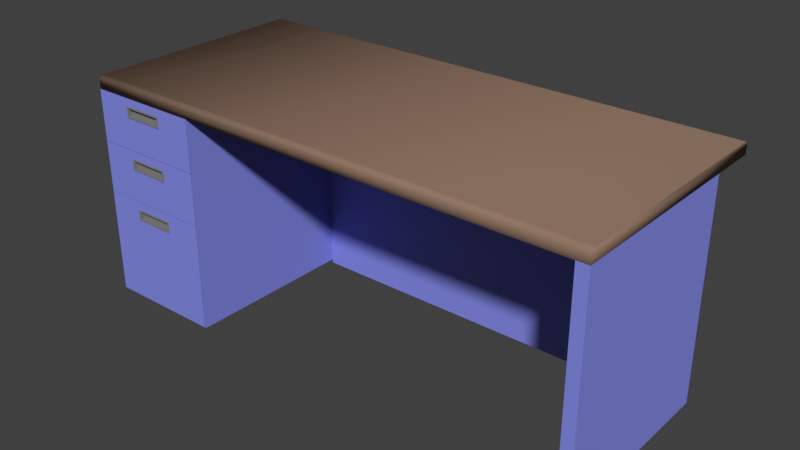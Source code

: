 # Source: WoodAndBlueMetalDesk.blend  (saved by Blender 2.79.0; exported with 4.5.12 LTS)
import bpy
from mathutils import Matrix  # noqa: F401  (used for matrix-valued properties, if any)

bpy.ops.wm.read_factory_settings(use_empty=True)
scene = bpy.context.scene
scene.name = 'Scene'

# ---- collections
col_collection_1 = bpy.data.collections.new('Collection 1'); scene.collection.children.link(col_collection_1)

# ---- materials (node trees are filled in below, after node groups)
mat_blue_metal = bpy.data.materials.new('Blue Metal')
mat_blue_metal.alpha_threshold = 0.0
mat_blue_metal.use_transparent_shadow = False
mat_blue_metal.diffuse_color = (0.2438, 0.2641, 0.8, 1.0)
mat_blue_metal.roughness = 0.5
mat_plastic_handle = bpy.data.materials.new('Plastic Handle')
mat_plastic_handle.alpha_threshold = 0.0
mat_plastic_handle.use_transparent_shadow = False
mat_plastic_handle.diffuse_color = (0.2266, 0.2266, 0.2266, 1.0)
mat_plastic_handle.roughness = 0.5
mat_wooden_top = bpy.data.materials.new('Wooden Top')
mat_wooden_top.alpha_threshold = 0.0
mat_wooden_top.use_transparent_shadow = False
mat_wooden_top.diffuse_color = (0.2883, 0.1841, 0.1319, 1.0)
mat_wooden_top.roughness = 0.5

# ---- material node trees

# ---- world
world_world = bpy.data.worlds.new('World'); scene.world = world_world
world_world.color = (0.05088, 0.05088, 0.05088)
world_world.use_sun_shadow = False
world_world.sun_shadow_jitter_overblur = 0.0
world_world.cycles.sampling_method = 'MANUAL'

# ---- meshes
me_cube_003 = bpy.data.meshes.new('Cube.003')
me_cube_003.from_pydata([(31.5, -15.0, 0.0), (33.0, -15.0, 0.0), (31.5, -15.0, 27.4), (33.0, -15.0, 27.4), (31.5, 7.5, 0.0), (33.0, 7.5, 0.0), (31.5, 7.5, 27.4), (33.0, 7.5, 27.4), (31.5, 9.0, 0.0), (33.0, 9.0, 0.0), (31.5, 9.0, 27.4), (33.0, 9.0, 27.4), (-18.0, 7.5, 0.0), (-18.0, 7.5, 27.4), (-18.0, 9.0, 0.0), (-18.0, 9.0, 27.4)], [], [(0, 1, 3, 2), (4, 8, 9, 5), (3, 7, 6, 2), (0, 4, 5, 1), (1, 5, 7, 3), (2, 6, 4, 0), (8, 10, 11, 9), (5, 9, 11, 7), (8, 14, 15, 10), (7, 11, 10, 6), (10, 15, 13, 6), (4, 12, 14, 8), (6, 13, 12, 4)])
me_cube_003.materials.append(mat_blue_metal)
me_cube_003.use_remesh_preserve_volume = False
me_cube_003.use_remesh_preserve_attributes = False
me_cube_003.use_mirror_vertex_groups = False
me_cube_003.update()
me_cube_002 = bpy.data.meshes.new('Cube.002')
me_cube_002.from_pydata([(-18.0, 7.5, 0.0), (-18.0, 7.5, 27.4), (-18.0, 9.0, 0.0), (-18.0, 9.0, 27.4)], [], [(1, 0, 2, 3)])
me_cube_002.materials.append(mat_blue_metal)
me_cube_002.use_remesh_preserve_volume = False
me_cube_002.use_remesh_preserve_attributes = False
me_cube_002.use_mirror_vertex_groups = False
me_cube_002.update()
me_cube_001 = bpy.data.meshes.new('Cube.001')
me_cube_001.from_pydata([(-33.0, 9.0, 0.5), (-33.0, 9.0, 27.4), (-33.0, -14.8, 0.5), (-33.0, -14.8, 27.4), (-18.0, 9.0, 0.5), (-18.0, 9.0, 27.4), (-18.0, -14.8, 0.5), (-18.0, -14.8, 27.4), (-32.9, -14.8, 0.5), (-32.9, -14.8, 27.4), (-32.9, 9.0, 0.5), (-32.9, 9.0, 27.4), (-18.1, -14.8, 27.4), (-18.1, 9.0, 0.5), (-18.1, -14.8, 0.5), (-18.1, 9.0, 27.4), (-33.0, 9.0, 27.3), (-33.0, -14.8, 27.3), (-18.0, -14.8, 27.3), (-18.0, 9.0, 27.3), (-32.9, 9.0, 27.3), (-32.9, -14.8, 27.3), (-18.1, 9.0, 27.3), (-18.1, -14.8, 27.3), (-33.0, -14.8, 0.6), (-18.0, -14.8, 0.6), (-18.0, 9.0, 0.6), (-33.0, 9.0, 0.6), (-32.9, 9.0, 0.6), (-32.9, -14.8, 0.6), (-18.1, 9.0, 0.6), (-18.1, -14.8, 0.6), (-32.9, 8.9, 27.3), (-18.1, 8.9, 27.3), (-32.9, 8.9, 0.6), (-18.1, 8.9, 0.6), (-33.0, -14.83, 20.9), (-18.0, -14.83, 20.9), (-33.0, -14.83, 27.4), (-18.0, -14.83, 27.4), (-33.0, -15.03, 20.9), (-18.0, -15.03, 20.9), (-33.0, -15.03, 27.4), (-18.0, -15.03, 27.4), (-33.0, -14.83, 26.24), (-18.0, -14.83, 26.24), (-33.0, -15.03, 26.24), (-18.0, -15.03, 26.24), (-33.0, -14.83, 25.24), (-33.0, -15.03, 25.24), (-18.0, -14.83, 25.24), (-18.0, -15.03, 25.24), (-28.0, -14.83, 20.9), (-28.0, -14.83, 27.4), (-28.0, -15.03, 20.9), (-28.0, -15.03, 27.4), (-28.0, -14.83, 26.24), (-28.0, -14.83, 25.24), (-23.0, -14.83, 20.9), (-23.0, -15.03, 20.9), (-23.0, -14.83, 26.24), (-23.0, -14.83, 25.24), (-23.0, -14.83, 27.4), (-23.0, -15.03, 27.4), (-28.0, -14.63, 26.24), (-28.0, -14.63, 25.24), (-23.0, -14.63, 26.24), (-23.0, -14.63, 25.24), (-28.2, -14.83, 27.4), (-28.2, -15.03, 27.4), (-28.2, -15.03, 26.24), (-28.2, -15.03, 25.24), (-28.2, -14.83, 20.9), (-28.2, -15.03, 20.9), (-28.2, -14.83, 26.24), (-28.2, -14.83, 25.24), (-18.0, -14.83, 26.44), (-18.0, -15.03, 26.44), (-33.0, -14.83, 26.44), (-33.0, -15.03, 26.44), (-28.0, -15.03, 26.44), (-28.0, -14.83, 26.44), (-23.0, -15.03, 26.44), (-23.0, -14.83, 26.44), (-28.2, -14.83, 26.44), (-28.2, -15.03, 26.44), (-33.0, -14.83, 25.04), (-33.0, -15.03, 25.04), (-18.0, -14.83, 25.04), (-18.0, -15.03, 25.04), (-28.0, -15.03, 25.04), (-28.0, -14.83, 25.04), (-23.0, -15.03, 25.04), (-23.0, -14.83, 25.04), (-28.2, -14.83, 25.04), (-28.2, -15.03, 25.04), (-22.8, -14.83, 20.9), (-22.8, -15.03, 20.9), (-22.8, -14.83, 26.24), (-22.8, -14.83, 25.24), (-22.8, -14.83, 27.4), (-22.8, -15.03, 27.4), (-22.8, -15.03, 26.24), (-22.8, -15.03, 25.24), (-22.8, -15.03, 26.44), (-22.8, -14.83, 26.44), (-22.8, -15.03, 25.04), (-22.8, -14.83, 25.04), (-28.0, -15.13, 26.24), (-28.0, -15.13, 25.24), (-23.0, -15.13, 26.24), (-23.0, -15.13, 25.24), (-28.2, -15.13, 26.24), (-28.2, -15.13, 25.24), (-28.0, -15.13, 26.44), (-23.0, -15.13, 26.44), (-28.2, -15.13, 26.44), (-28.0, -15.13, 25.04), (-23.0, -15.13, 25.04), (-28.2, -15.13, 25.04), (-22.8, -15.13, 26.24), (-22.8, -15.13, 25.24), (-22.8, -15.13, 26.44), (-22.8, -15.13, 25.04), (-33.0, -14.83, 14.3), (-18.0, -14.83, 14.3), (-33.0, -14.83, 20.8), (-18.0, -14.83, 20.8), (-33.0, -15.03, 14.3), (-18.0, -15.03, 14.3), (-33.0, -15.03, 20.8), (-18.0, -15.03, 20.8), (-33.0, -14.83, 19.64), (-18.0, -14.83, 19.64), (-33.0, -15.03, 19.64), (-18.0, -15.03, 19.64), (-33.0, -14.83, 18.64), (-33.0, -15.03, 18.64), (-18.0, -14.83, 18.64), (-18.0, -15.03, 18.64), (-28.0, -14.83, 14.3), (-28.0, -14.83, 20.8), (-28.0, -15.03, 14.3), (-28.0, -15.03, 20.8), (-28.0, -14.83, 19.64), (-28.0, -14.83, 18.64), (-23.0, -14.83, 14.3), (-23.0, -15.03, 14.3), (-23.0, -14.83, 19.64), (-23.0, -14.83, 18.64), (-23.0, -14.83, 20.8), (-23.0, -15.03, 20.8), (-28.0, -14.63, 19.64), (-28.0, -14.63, 18.64), (-23.0, -14.63, 19.64), (-23.0, -14.63, 18.64), (-28.2, -14.83, 20.8), (-28.2, -15.03, 20.8), (-28.2, -15.03, 19.64), (-28.2, -15.03, 18.64), (-28.2, -14.83, 14.3), (-28.2, -15.03, 14.3), (-28.2, -14.83, 19.64), (-28.2, -14.83, 18.64), (-18.0, -14.83, 19.84), (-18.0, -15.03, 19.84), (-33.0, -14.83, 19.84), (-33.0, -15.03, 19.84), (-28.0, -15.03, 19.84), (-28.0, -14.83, 19.84), (-23.0, -15.03, 19.84), (-23.0, -14.83, 19.84), (-28.2, -14.83, 19.84), (-28.2, -15.03, 19.84), (-33.0, -14.83, 18.44), (-33.0, -15.03, 18.44), (-18.0, -14.83, 18.44), (-18.0, -15.03, 18.44), (-28.0, -15.03, 18.44), (-28.0, -14.83, 18.44), (-23.0, -15.03, 18.44), (-23.0, -14.83, 18.44), (-28.2, -14.83, 18.44), (-28.2, -15.03, 18.44), (-22.8, -14.83, 14.3), (-22.8, -15.03, 14.3), (-22.8, -14.83, 19.64), (-22.8, -14.83, 18.64), (-22.8, -14.83, 20.8), (-22.8, -15.03, 20.8), (-22.8, -15.03, 19.64), (-22.8, -15.03, 18.64), (-22.8, -15.03, 19.84), (-22.8, -14.83, 19.84), (-22.8, -15.03, 18.44), (-22.8, -14.83, 18.44), (-28.0, -15.13, 19.64), (-28.0, -15.13, 18.64), (-23.0, -15.13, 19.64), (-23.0, -15.13, 18.64), (-28.2, -15.13, 19.64), (-28.2, -15.13, 18.64), (-28.0, -15.13, 19.84), (-23.0, -15.13, 19.84), (-28.2, -15.13, 19.84), (-28.0, -15.13, 18.44), (-23.0, -15.13, 18.44), (-28.2, -15.13, 18.44), (-22.8, -15.13, 19.64), (-22.8, -15.13, 18.64), (-22.8, -15.13, 19.84), (-22.8, -15.13, 18.44), (-33.0, -14.83, 0.7038), (-18.0, -14.83, 0.7038), (-33.0, -14.83, 14.2), (-18.0, -14.83, 14.2), (-33.0, -15.03, 0.7038), (-18.0, -15.03, 0.7038), (-33.0, -15.03, 14.2), (-18.0, -15.03, 14.2), (-33.0, -14.83, 13.04), (-18.0, -14.83, 13.04), (-33.0, -15.03, 13.04), (-18.0, -15.03, 13.04), (-33.0, -14.83, 12.04), (-33.0, -15.03, 12.04), (-18.0, -14.83, 12.04), (-18.0, -15.03, 12.04), (-28.0, -14.83, 0.7038), (-28.0, -14.83, 14.2), (-28.0, -15.03, 0.7038), (-28.0, -15.03, 14.2), (-28.0, -14.83, 13.04), (-28.0, -14.83, 12.04), (-23.0, -14.83, 0.7038), (-23.0, -15.03, 0.7038), (-23.0, -14.83, 13.04), (-23.0, -14.83, 12.04), (-23.0, -14.83, 14.2), (-23.0, -15.03, 14.2), (-28.0, -14.63, 13.04), (-28.0, -14.63, 12.04), (-23.0, -14.63, 13.04), (-23.0, -14.63, 12.04), (-28.2, -14.83, 14.2), (-28.2, -15.03, 14.2), (-28.2, -15.03, 13.04), (-28.2, -15.03, 12.04), (-28.2, -14.83, 0.7038), (-28.2, -15.03, 0.7038), (-28.2, -14.83, 13.04), (-28.2, -14.83, 12.04), (-18.0, -14.83, 13.24), (-18.0, -15.03, 13.24), (-33.0, -14.83, 13.24), (-33.0, -15.03, 13.24), (-28.0, -15.03, 13.24), (-28.0, -14.83, 13.24), (-23.0, -15.03, 13.24), (-23.0, -14.83, 13.24), (-28.2, -14.83, 13.24), (-28.2, -15.03, 13.24), (-33.0, -14.83, 11.84), (-33.0, -15.03, 11.84), (-18.0, -14.83, 11.84), (-18.0, -15.03, 11.84), (-28.0, -15.03, 11.84), (-28.0, -14.83, 11.84), (-23.0, -15.03, 11.84), (-23.0, -14.83, 11.84), (-28.2, -14.83, 11.84), (-28.2, -15.03, 11.84), (-22.8, -14.83, 0.7038), (-22.8, -15.03, 0.7038), (-22.8, -14.83, 13.04), (-22.8, -14.83, 12.04), (-22.8, -14.83, 14.2), (-22.8, -15.03, 14.2), (-22.8, -15.03, 13.04), (-22.8, -15.03, 12.04), (-22.8, -15.03, 13.24), (-22.8, -14.83, 13.24), (-22.8, -15.03, 11.84), (-22.8, -14.83, 11.84), (-28.0, -15.13, 13.04), (-28.0, -15.13, 12.04), (-23.0, -15.13, 13.04), (-23.0, -15.13, 12.04), (-28.2, -15.13, 13.04), (-28.2, -15.13, 12.04), (-28.0, -15.13, 13.24), (-23.0, -15.13, 13.24), (-28.2, -15.13, 13.24), (-28.0, -15.13, 11.84), (-23.0, -15.13, 11.84), (-28.2, -15.13, 11.84), (-22.8, -15.13, 13.04), (-22.8, -15.13, 12.04), (-22.8, -15.13, 13.24), (-22.8, -15.13, 11.84)], [], [(16, 17, 3, 1), (23, 18, 7, 12), (18, 19, 5, 7), (20, 16, 1, 11), (14, 13, 4, 6), (9, 11, 1, 3), (12, 15, 11, 9), (2, 0, 10, 8), (22, 20, 11, 15), (17, 21, 9, 3), (19, 22, 15, 5), (7, 5, 15, 12), (8, 10, 13, 14), (21, 23, 12, 9), (29, 31, 35, 34), (26, 30, 22, 19), (24, 29, 21, 17), (30, 28, 20, 22), (28, 27, 16, 20), (25, 26, 19, 18), (31, 25, 18, 23), (27, 24, 17, 16), (0, 2, 24, 27), (14, 6, 25, 31), (6, 4, 26, 25), (10, 0, 27, 28), (13, 10, 28, 30), (2, 8, 29, 24), (4, 13, 30, 26), (8, 14, 31, 29), (34, 35, 33, 32), (31, 23, 33, 35), (21, 29, 34, 32), (23, 21, 32, 33), (105, 100, 39, 76), (104, 77, 43, 101), (86, 36, 40, 87), (68, 38, 42, 69), (96, 37, 41, 97), (76, 39, 43, 77), (50, 45, 47, 51), (78, 44, 46, 79), (103, 51, 47, 102), (107, 99, 50, 88), (106, 89, 51, 103), (88, 50, 51, 89), (44, 48, 49, 46), (103, 102, 120, 121), (94, 75, 57, 91), (71, 95, 119, 113), (72, 52, 54, 73), (62, 53, 55, 63), (85, 80, 55, 69), (84, 68, 53, 81), (100, 62, 63, 101), (91, 57, 61, 93), (61, 57, 109, 111), (52, 58, 59, 54), (80, 82, 63, 55), (81, 53, 62, 83), (108, 56, 60, 110), (57, 61, 67, 65), (75, 74, 56, 57), (60, 98, 99, 61), (61, 60, 66, 67), (56, 57, 65, 64), (60, 56, 64, 66), (48, 44, 74, 75), (78, 38, 68, 84), (79, 85, 69, 42), (36, 72, 73, 40), (49, 71, 70, 46), (86, 48, 75, 94), (87, 95, 71, 49), (53, 68, 69, 55), (46, 70, 85, 79), (44, 78, 84, 74), (56, 81, 83, 60), (56, 108, 109, 57), (74, 84, 81, 56), (90, 92, 118, 117), (38, 78, 79, 42), (45, 76, 77, 47), (102, 47, 77, 104), (98, 105, 76, 45), (40, 73, 95, 87), (36, 86, 94, 72), (52, 91, 93, 58), (54, 59, 92, 90), (72, 94, 91, 52), (73, 54, 90, 95), (37, 88, 89, 41), (97, 41, 89, 106), (96, 107, 88, 37), (48, 86, 87, 49), (58, 93, 107, 96), (59, 97, 106, 92), (60, 83, 105, 98), (104, 82, 115, 122), (50, 99, 98, 45), (39, 100, 101, 43), (106, 103, 121, 123), (93, 61, 99, 107), (70, 71, 113, 112), (58, 96, 97, 59), (82, 104, 101, 63), (83, 62, 100, 105), (119, 117, 109, 113), (113, 109, 108, 112), (117, 118, 111, 109), (108, 110, 115, 114), (112, 108, 114, 116), (110, 120, 122, 115), (118, 123, 121, 111), (111, 121, 120, 110), (102, 104, 122, 120), (95, 90, 117, 119), (82, 80, 114, 115), (110, 60, 61, 111), (92, 106, 123, 118), (80, 85, 116, 114), (85, 70, 112, 116), (66, 64, 65, 67), (193, 188, 127, 164), (192, 165, 131, 189), (174, 124, 128, 175), (156, 126, 130, 157), (184, 125, 129, 185), (164, 127, 131, 165), (138, 133, 135, 139), (166, 132, 134, 167), (191, 139, 135, 190), (195, 187, 138, 176), (194, 177, 139, 191), (176, 138, 139, 177), (132, 136, 137, 134), (191, 190, 208, 209), (182, 163, 145, 179), (159, 183, 207, 201), (160, 140, 142, 161), (150, 141, 143, 151), (173, 168, 143, 157), (172, 156, 141, 169), (188, 150, 151, 189), (179, 145, 149, 181), (149, 145, 197, 199), (140, 146, 147, 142), (168, 170, 151, 143), (169, 141, 150, 171), (196, 144, 148, 198), (145, 149, 155, 153), (163, 162, 144, 145), (148, 186, 187, 149), (149, 148, 154, 155), (144, 145, 153, 152), (148, 144, 152, 154), (136, 132, 162, 163), (166, 126, 156, 172), (167, 173, 157, 130), (124, 160, 161, 128), (137, 159, 158, 134), (174, 136, 163, 182), (175, 183, 159, 137), (141, 156, 157, 143), (134, 158, 173, 167), (132, 166, 172, 162), (144, 169, 171, 148), (144, 196, 197, 145), (162, 172, 169, 144), (178, 180, 206, 205), (126, 166, 167, 130), (133, 164, 165, 135), (190, 135, 165, 192), (186, 193, 164, 133), (128, 161, 183, 175), (124, 174, 182, 160), (140, 179, 181, 146), (142, 147, 180, 178), (160, 182, 179, 140), (161, 142, 178, 183), (125, 176, 177, 129), (185, 129, 177, 194), (184, 195, 176, 125), (136, 174, 175, 137), (146, 181, 195, 184), (147, 185, 194, 180), (148, 171, 193, 186), (192, 170, 203, 210), (138, 187, 186, 133), (127, 188, 189, 131), (194, 191, 209, 211), (181, 149, 187, 195), (158, 159, 201, 200), (146, 184, 185, 147), (170, 192, 189, 151), (171, 150, 188, 193), (207, 205, 197, 201), (201, 197, 196, 200), (205, 206, 199, 197), (196, 198, 203, 202), (200, 196, 202, 204), (198, 208, 210, 203), (206, 211, 209, 199), (199, 209, 208, 198), (190, 192, 210, 208), (183, 178, 205, 207), (170, 168, 202, 203), (198, 148, 149, 199), (180, 194, 211, 206), (168, 173, 204, 202), (173, 158, 200, 204), (154, 152, 153, 155), (281, 276, 215, 252), (280, 253, 219, 277), (262, 212, 216, 263), (244, 214, 218, 245), (272, 213, 217, 273), (252, 215, 219, 253), (226, 221, 223, 227), (254, 220, 222, 255), (279, 227, 223, 278), (283, 275, 226, 264), (282, 265, 227, 279), (264, 226, 227, 265), (220, 224, 225, 222), (279, 278, 296, 297), (270, 251, 233, 267), (247, 271, 295, 289), (248, 228, 230, 249), (238, 229, 231, 239), (261, 256, 231, 245), (260, 244, 229, 257), (276, 238, 239, 277), (267, 233, 237, 269), (237, 233, 285, 287), (228, 234, 235, 230), (256, 258, 239, 231), (257, 229, 238, 259), (284, 232, 236, 286), (233, 237, 243, 241), (251, 250, 232, 233), (236, 274, 275, 237), (237, 236, 242, 243), (232, 233, 241, 240), (236, 232, 240, 242), (224, 220, 250, 251), (254, 214, 244, 260), (255, 261, 245, 218), (212, 248, 249, 216), (225, 247, 246, 222), (262, 224, 251, 270), (263, 271, 247, 225), (229, 244, 245, 231), (222, 246, 261, 255), (220, 254, 260, 250), (232, 257, 259, 236), (232, 284, 285, 233), (250, 260, 257, 232), (266, 268, 294, 293), (214, 254, 255, 218), (221, 252, 253, 223), (278, 223, 253, 280), (274, 281, 252, 221), (216, 249, 271, 263), (212, 262, 270, 248), (228, 267, 269, 234), (230, 235, 268, 266), (248, 270, 267, 228), (249, 230, 266, 271), (213, 264, 265, 217), (273, 217, 265, 282), (272, 283, 264, 213), (224, 262, 263, 225), (234, 269, 283, 272), (235, 273, 282, 268), (236, 259, 281, 274), (280, 258, 291, 298), (226, 275, 274, 221), (215, 276, 277, 219), (282, 279, 297, 299), (269, 237, 275, 283), (246, 247, 289, 288), (234, 272, 273, 235), (258, 280, 277, 239), (259, 238, 276, 281), (295, 293, 285, 289), (289, 285, 284, 288), (293, 294, 287, 285), (284, 286, 291, 290), (288, 284, 290, 292), (286, 296, 298, 291), (294, 299, 297, 287), (287, 297, 296, 286), (278, 280, 298, 296), (271, 266, 293, 295), (258, 256, 290, 291), (286, 236, 237, 287), (268, 282, 299, 294), (256, 261, 292, 290), (261, 246, 288, 292), (242, 240, 241, 243)])
me_cube_001.polygons.foreach_set('material_index', [0, 0, 0, 0, 0, 0, 0, 0, 0, 0, 0, 0, 0, 0, 0, 0, 0, 0, 0, 0, 0, 0, 0, 0, 0, 0, 0, 0, 0, 0, 0, 0, 0, 0, 0, 0, 0, 0, 0, 0, 0, 0, 0, 0, 0, 0, 0, 1, 0, 1, 0, 0, 0, 0, 0, 0, 1, 0, 0, 0, 1, 1, 0, 0, 1, 1, 1, 0, 0, 0, 0, 0, 0, 0, 0, 0, 0, 0, 1, 0, 1, 0, 0, 0, 0, 0, 0, 0, 0, 0, 0, 0, 0, 0, 0, 0, 0, 0, 1, 0, 0, 1, 0, 1, 0, 0, 0, 1, 1, 1, 1, 1, 1, 1, 1, 1, 1, 1, 1, 1, 1, 1, 1, 0, 0, 0, 0, 0, 0, 0, 0, 0, 0, 0, 0, 0, 1, 0, 1, 0, 0, 0, 0, 0, 0, 1, 0, 0, 0, 1, 1, 0, 0, 1, 1, 1, 0, 0, 0, 0, 0, 0, 0, 0, 0, 0, 0, 1, 0, 1, 0, 0, 0, 0, 0, 0, 0, 0, 0, 0, 0, 0, 0, 0, 0, 0, 0, 1, 0, 0, 1, 0, 1, 0, 0, 0, 1, 1, 1, 1, 1, 1, 1, 1, 1, 1, 1, 1, 1, 1, 1, 1, 0, 0, 0, 0, 0, 0, 0, 0, 0, 0, 0, 0, 0, 1, 0, 1, 0, 0, 0, 0, 0, 0, 1, 0, 0, 0, 1, 1, 0, 0, 1, 1, 1, 0, 0, 0, 0, 0, 0, 0, 0, 0, 0, 0, 1, 0, 1, 0, 0, 0, 0, 0, 0, 0, 0, 0, 0, 0, 0, 0, 0, 0, 0, 0, 1, 0, 0, 1, 0, 1, 0, 0, 0, 1, 1, 1, 1, 1, 1, 1, 1, 1, 1, 1, 1, 1, 1, 1, 1])
me_cube_001.materials.append(mat_blue_metal)
me_cube_001.materials.append(mat_plastic_handle)
me_cube_001.use_remesh_preserve_volume = False
me_cube_001.use_remesh_preserve_attributes = False
me_cube_001.use_mirror_vertex_groups = False
me_cube_001.update()
me_plane = bpy.data.meshes.new('Plane')
me_plane.from_pydata([(33.0, 14.56, 28.98), (0.0, 15.0, 28.4), (-33.0, 15.0, 28.4), (33.0, 0.0, 29.0), (0.0, 14.98, 28.56), (33.0, 14.4, 29.0), (33.0, -14.56, 28.98), (33.0, 0.0, 28.82), (0.0, 14.56, 28.98), (33.0, 14.7, 28.92), (-33.0, 14.98, 28.56), (0.0, 14.7, 28.92), (33.0, 14.82, 28.82), (0.0, 14.92, 28.7), (0.0, 14.82, 28.82), (33.0, 14.92, 28.7), (-33.0, 14.92, 28.7), (33.0, 14.98, 28.56), (33.0, 15.0, 28.4), (-33.0, 14.82, 28.82), (33.0, 15.0, 27.4), (-33.0, 14.7, 28.92), (33.0, 0.0, 28.92), (33.0, 0.0, 28.98), (33.0, -14.4, 29.0), (33.0, -14.7, 28.92), (-33.0, 0.0, 28.82), (33.0, -14.82, 28.82), (-33.0, -14.56, 28.98), (0.0, -14.82, 28.82), (33.0, -14.92, 28.7), (0.0, 14.4, 29.0), (33.0, -14.98, 28.56), (-33.0, 14.4, 29.0), (33.0, -15.0, 28.4), (-33.0, 0.0, 29.0), (0.0, -15.0, 28.4), (33.0, -15.0, 27.4), (-33.0, 14.56, 28.98), (0.0, -15.0, 27.4), (33.0, 0.0, 28.7), (33.0, 0.0, 28.56), (33.0, 0.0, 28.4), (33.0, 0.0, 27.4), (-33.0, 15.0, 27.4), (0.0, 15.0, 27.4), (-33.0, 0.0, 28.92), (-33.0, 0.0, 28.98), (-33.0, -14.4, 29.0), (0.0, -14.4, 29.0), (0.0, 0.0, 29.0), (0.0, -14.56, 28.98), (-33.0, -14.7, 28.92), (0.0, -14.7, 28.92), (-33.0, -14.82, 28.82), (-33.0, -14.92, 28.7), (0.0, -14.92, 28.7), (-33.0, -14.98, 28.56), (0.0, -14.98, 28.56), (-33.0, -15.0, 28.4), (-33.0, -15.0, 27.4), (-33.0, 0.0, 28.7), (-33.0, 0.0, 28.56), (-33.0, 0.0, 28.4), (-33.0, 0.0, 27.4), (0.0, 0.0, 27.4)], [], [(58, 57, 59, 36), (3, 5, 31, 50), (36, 59, 60, 39), (31, 5, 0, 8), (8, 0, 9, 11), (29, 54, 55, 56), (11, 9, 12, 14), (53, 52, 54, 29), (14, 12, 15, 13), (51, 28, 52, 53), (13, 15, 17, 4), (49, 48, 28, 51), (4, 17, 18, 1), (35, 48, 49, 50), (1, 18, 20, 45), (1, 45, 44, 2), (56, 55, 57, 58), (3, 50, 49, 24), (4, 1, 2, 10), (49, 51, 6, 24), (51, 53, 25, 6), (13, 4, 10, 16), (53, 29, 27, 25), (14, 13, 16, 19), (29, 56, 30, 27), (11, 14, 19, 21), (56, 58, 32, 30), (8, 11, 21, 38), (58, 36, 34, 32), (31, 8, 38, 33), (36, 39, 37, 34), (35, 50, 31, 33), (43, 42, 34, 37), (42, 41, 32, 34), (41, 40, 30, 32), (7, 40, 15, 12), (22, 7, 12, 9), (23, 22, 9, 0), (6, 25, 22, 23), (25, 27, 7, 22), (27, 30, 40, 7), (17, 15, 40, 41), (18, 17, 41, 42), (20, 18, 42, 43), (23, 3, 24, 6), (5, 3, 23, 0), (64, 60, 59, 63), (63, 59, 57, 62), (62, 57, 55, 61), (26, 19, 16, 61), (46, 21, 19, 26), (47, 38, 21, 46), (28, 47, 46, 52), (52, 46, 26, 54), (54, 26, 61, 55), (10, 62, 61, 16), (2, 63, 62, 10), (44, 64, 63, 2), (47, 28, 48, 35), (33, 38, 47, 35), (43, 37, 39, 65), (64, 65, 39, 60), (44, 45, 65, 64), (43, 65, 45, 20)])
me_plane.polygons.foreach_set('use_smooth', [True] * 64)
_uv = me_plane.uv_layers.new(name='UVMap')
_uv.uv.foreach_set('vector', [-0.159, 0.5, -0.159, -1.138, -0.1511, -1.138, -0.1511, 0.5, 0.6546, 2.138, -0.07924, 2.138, -0.07924, 0.5, 0.6546, 0.5, -0.1511, 0.5, -0.1511, -1.138, -0.1009, -1.138, -0.1009, 0.5, -0.07924, 0.5, -0.07924, 2.138, -0.08716, 2.138, -0.08716, 0.5, -0.08716, 0.5, -0.08716, 2.138, -0.09453, 2.138, -0.09453, 0.5, -0.1739, 0.5, -0.1739, -1.138, -0.1668, -1.138, -0.1668, 0.5, -0.09453, 0.5, -0.09453, 2.138, -0.1009, 2.138, -0.1009, 0.5, 1.404, 0.5, 1.404, -1.138, 1.41, -1.138, 1.41, 0.5, -0.1739, 0.5, -0.1739, 2.138, -0.181, 2.138, -0.181, 0.5, 1.396, 0.5, 1.396, -1.138, 1.404, -1.138, 1.404, 0.5, -0.181, 0.5, -0.181, 2.138, -0.1888, 2.138, -0.1888, 0.5, 1.388, 0.5, 1.388, -1.138, 1.396, -1.138, 1.396, 0.5, -0.1888, 0.5, -0.1888, 2.138, -0.1967, 2.138, -0.1967, 0.5, 0.6546, -1.138, 1.388, -1.138, 1.388, 0.5, 0.6546, 0.5, -0.1967, 0.5, -0.1967, 2.138, -0.2469, 2.138, -0.2469, 0.5, -0.1967, 0.5, -0.2469, 0.5, -0.2469, -1.138, -0.1967, -1.138, -0.1668, 0.5, -0.1668, -1.138, -0.159, -1.138, -0.159, 0.5, 0.6546, 2.138, 0.6546, 0.5, 1.388, 0.5, 1.388, 2.138, -0.1888, 0.5, -0.1967, 0.5, -0.1967, -1.138, -0.1888, -1.138, 1.388, 0.5, 1.396, 0.5, 1.396, 2.138, 1.388, 2.138, 1.396, 0.5, 1.404, 0.5, 1.404, 2.138, 1.396, 2.138, -0.181, 0.5, -0.1888, 0.5, -0.1888, -1.138, -0.181, -1.138, 1.404, 0.5, 1.41, 0.5, 1.41, 2.138, 1.404, 2.138, -0.1739, 0.5, -0.181, 0.5, -0.181, -1.138, -0.1739, -1.138, -0.1739, 0.5, -0.1668, 0.5, -0.1668, 2.138, -0.1739, 2.138, -0.09453, 0.5, -0.1009, 0.5, -0.1009, -1.138, -0.09453, -1.138, -0.1668, 0.5, -0.159, 0.5, -0.159, 2.138, -0.1668, 2.138, -0.08716, 0.5, -0.09453, 0.5, -0.09453, -1.138, -0.08716, -1.138, -0.159, 0.5, -0.1511, 0.5, -0.1511, 2.138, -0.159, 2.138, -0.07924, 0.5, -0.08716, 0.5, -0.08716, -1.138, -0.07924, -1.138, -0.1511, 0.5, -0.1009, 0.5, -0.1009, 2.138, -0.1511, 2.138, 0.6546, -1.138, 0.6546, 0.5, -0.07924, 0.5, -0.07924, -1.138, -0.41, 1.393, -0.359, 1.393, -0.359, 2.138, -0.41, 2.138, -0.359, 1.393, -0.3511, 1.393, -0.3511, 2.137, -0.359, 2.138, -0.3511, 1.393, -0.3438, 1.393, -0.3438, 2.134, -0.3511, 2.137, -0.3374, 1.393, -0.3438, 1.393, -0.3438, 0.6529, -0.3374, 0.6576, -0.3326, 1.393, -0.3374, 1.393, -0.3374, 0.6576, -0.3326, 0.6638, -0.3295, 1.393, -0.3326, 1.393, -0.3326, 0.6638, -0.3295, 0.671, -0.3295, 2.116, -0.3326, 2.123, -0.3326, 1.393, -0.3295, 1.393, -0.3326, 2.123, -0.3374, 2.129, -0.3374, 1.393, -0.3326, 1.393, -0.3374, 2.129, -0.3438, 2.134, -0.3438, 1.393, -0.3374, 1.393, -0.3511, 0.6499, -0.3438, 0.6529, -0.3438, 1.393, -0.3511, 1.393, -0.359, 0.6489, -0.3511, 0.6499, -0.3511, 1.393, -0.359, 1.393, -0.41, 0.6489, -0.359, 0.6489, -0.359, 1.393, -0.41, 1.393, -0.3295, 1.393, -0.3285, 1.393, -0.3285, 2.108, -0.3295, 2.116, -0.3285, 0.6787, -0.3285, 1.393, -0.3295, 1.393, -0.3295, 0.671, -0.3285, 1.393, -0.3285, 0.6489, -0.2775, 0.6489, -0.2775, 1.393, -0.2775, 1.393, -0.2775, 0.6489, -0.2696, 0.6499, -0.2696, 1.393, -0.2696, 1.393, -0.2696, 0.6499, -0.2622, 0.6529, -0.2622, 1.393, -0.2559, 1.393, -0.2559, 2.129, -0.2622, 2.134, -0.2622, 1.393, -0.251, 1.393, -0.251, 2.123, -0.2559, 2.129, -0.2559, 1.393, -0.248, 1.393, -0.248, 2.116, -0.251, 2.123, -0.251, 1.393, -0.248, 0.671, -0.248, 1.393, -0.251, 1.393, -0.251, 0.6638, -0.251, 0.6638, -0.251, 1.393, -0.2559, 1.393, -0.2559, 0.6576, -0.2559, 0.6576, -0.2559, 1.393, -0.2622, 1.393, -0.2622, 0.6529, -0.2696, 2.137, -0.2696, 1.393, -0.2622, 1.393, -0.2622, 2.134, -0.2775, 2.138, -0.2775, 1.393, -0.2696, 1.393, -0.2696, 2.137, -0.3285, 2.138, -0.3285, 1.393, -0.2775, 1.393, -0.2775, 2.138, -0.248, 1.393, -0.248, 0.671, -0.2469, 0.6787, -0.2469, 1.393, -0.2469, 2.108, -0.248, 2.116, -0.248, 1.393, -0.2469, 1.393, 0.6562, -1.137, 1.406, -1.137, 1.406, 0.5, 0.6562, 0.5, 0.6563, 2.137, 0.6562, 0.5, 1.406, 0.5, 1.406, 2.137, -0.09375, 2.137, -0.09375, 0.5, 0.6562, 0.5, 0.6563, 2.137, 0.6562, -1.137, 0.6562, 0.5, -0.09375, 0.5, -0.09375, -1.137])
me_plane.materials.append(mat_wooden_top)
me_plane.use_remesh_preserve_volume = False
me_plane.use_remesh_preserve_attributes = False
me_plane.use_mirror_vertex_groups = False
me_plane.update()

# ---- objects
ob_cube_002 = bpy.data.objects.new('Cube.002', me_cube_003)
ob_cube_001 = bpy.data.objects.new('Cube.001', me_cube_002)
ob_cube = bpy.data.objects.new('Cube', me_cube_001)
ob_plane = bpy.data.objects.new('Plane', me_plane)

# ---- transforms, parenting, visibility, modifiers, constraints
ob_cube_002.location = (0.0, 0.0, 0.0)
ob_cube_002.lineart.crease_threshold = 0.0
ob_cube_001.location = (0.0, 0.0, 0.0)
ob_cube_001.lineart.crease_threshold = 0.0
ob_cube.location = (0.0, 0.0, 0.0)
ob_cube.lineart.crease_threshold = 0.0
ob_plane.location = (0.0, 0.0, 0.0)
ob_plane.lineart.crease_threshold = 0.0

# ---- collection membership
col_collection_1.objects.link(ob_cube_002)
col_collection_1.objects.link(ob_cube_001)
col_collection_1.objects.link(ob_cube)
col_collection_1.objects.link(ob_plane)

# ---- scene / render settings (as saved in the file)
scene.frame_start = 1; scene.frame_end = 250; scene.frame_set(1)
scene.render.engine = 'BLENDER_EEVEE_NEXT'
scene.render.resolution_percentage = 50
scene.render.dither_intensity = 0.0
scene.cycles.use_denoising = False
scene.cycles.samples = 128
scene.cycles.sampling_pattern = 'TABULATED_SOBOL'
scene.cycles.use_adaptive_sampling = False
scene.cycles.use_light_tree = False
scene.cycles.blur_glossy = 0.0
scene.cycles.sample_clamp_indirect = 0.0
scene.view_settings.view_transform = 'Standard'
scene.unit_settings.scale_length = 0.0254
bpy.context.view_layer.update()

# ---- added for rendering (the .blend has no active camera and no usable light): camera, sun
cam_auto = bpy.data.cameras.new('AutoCamera')
cam_auto.lens = 50.0
cam_auto.sensor_width = 36.0
cam_auto.clip_end = 1268.7
ob_auto_camera = bpy.data.objects.new('AutoCamera', cam_auto)
scene.collection.objects.link(ob_auto_camera)
ob_auto_camera.location = (72.2906, -86.8134, 72.3325)
ob_auto_camera.rotation_euler = (1.09748, -7.21219e-08, 0.694738)
scene.camera = ob_auto_camera
light_auto_sun = bpy.data.lights.new('AutoSun', 'SUN')
light_auto_sun.energy = 3.0
light_auto_sun.angle = 0.0523599
ob_auto_sun = bpy.data.objects.new('AutoSun', light_auto_sun)
scene.collection.objects.link(ob_auto_sun)
ob_auto_sun.rotation_euler = (0.872665, 0.174533, 0.523599)
bpy.context.view_layer.update()
